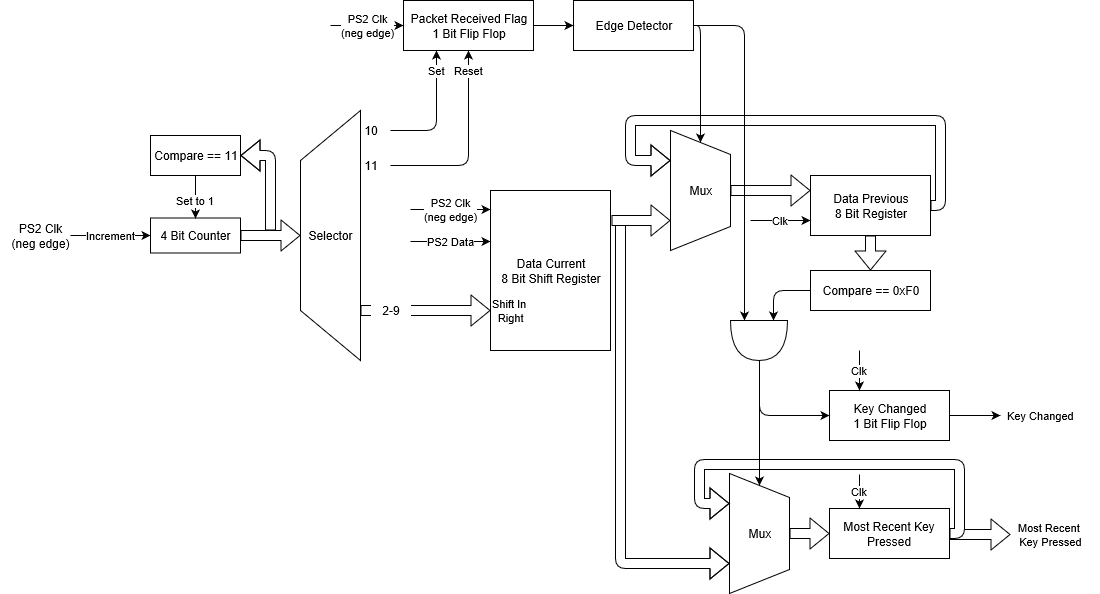

The diagram above was exported from draw.io. Its source (the exported page's mxGraphModel, read from the mxfile embedded in the PNG):
<mxGraphModel grid="1" dx="1581" dy="510" gridSize="10" guides="1" tooltips="1" connect="1" arrows="1" fold="1" page="1" pageScale="1" pageWidth="827" pageHeight="1169" math="0" shadow="0">
  <root>
    <mxCell id="0" />
    <mxCell id="1" parent="0" />
    <mxCell id="JnOBUFnl9izb1flHMjEp-11" parent="1" style="edgeStyle=orthogonalEdgeStyle;rounded=1;orthogonalLoop=1;jettySize=auto;html=1;exitX=1;exitY=0.5;exitDx=0;exitDy=0;entryX=0;entryY=0.5;entryDx=0;entryDy=0;" edge="1" target="JnOBUFnl9izb1flHMjEp-6" source="JnOBUFnl9izb1flHMjEp-1">
      <mxGeometry as="geometry" relative="1">
        <Array as="points">
          <mxPoint x="420" y="145" />
        </Array>
      </mxGeometry>
    </mxCell>
    <mxCell id="JnOBUFnl9izb1flHMjEp-33" parent="1" style="edgeStyle=orthogonalEdgeStyle;rounded=1;orthogonalLoop=1;jettySize=auto;html=1;exitX=1;exitY=0.5;exitDx=0;exitDy=0;entryX=0;entryY=0.75;entryDx=0;entryDy=0;entryPerimeter=0;fillColor=#ffffff;" edge="1" target="JnOBUFnl9izb1flHMjEp-31" source="JnOBUFnl9izb1flHMjEp-1">
      <mxGeometry as="geometry" relative="1" />
    </mxCell>
    <mxCell id="JnOBUFnl9izb1flHMjEp-1" value="Edge Detector" parent="1" style="rounded=0;whiteSpace=wrap;html=1;" vertex="1">
      <mxGeometry as="geometry" width="120" height="50" x="293" y="120" />
    </mxCell>
    <mxCell id="JnOBUFnl9izb1flHMjEp-3" parent="1" style="edgeStyle=orthogonalEdgeStyle;rounded=0;orthogonalLoop=1;jettySize=auto;html=1;exitX=1;exitY=0.5;exitDx=0;exitDy=0;entryX=0;entryY=0.5;entryDx=0;entryDy=0;" edge="1" target="JnOBUFnl9izb1flHMjEp-1" source="JnOBUFnl9izb1flHMjEp-2">
      <mxGeometry as="geometry" relative="1" />
    </mxCell>
    <mxCell id="JnOBUFnl9izb1flHMjEp-2" value="Packet Received Flag&lt;br&gt;1 Bit Flip Flop&lt;br&gt;" parent="1" style="rounded=0;whiteSpace=wrap;html=1;" vertex="1">
      <mxGeometry as="geometry" width="130" height="50" x="123" y="120" />
    </mxCell>
    <mxCell id="JnOBUFnl9izb1flHMjEp-4" value="Data Current&lt;br&gt;8 Bit Shift Register&lt;br&gt;" parent="1" style="rounded=0;whiteSpace=wrap;html=1;" vertex="1">
      <mxGeometry as="geometry" width="120" height="160" x="210" y="310" />
    </mxCell>
    <mxCell id="JnOBUFnl9izb1flHMjEp-5" value="Data Previous&lt;br&gt;8 Bit Register&lt;br&gt;" parent="1" style="rounded=0;whiteSpace=wrap;html=1;" vertex="1">
      <mxGeometry as="geometry" width="120" height="60" x="530" y="295" />
    </mxCell>
    <mxCell id="JnOBUFnl9izb1flHMjEp-6" value="Mux" parent="1" style="shape=trapezoid;perimeter=trapezoidPerimeter;whiteSpace=wrap;html=1;direction=south;" vertex="1">
      <mxGeometry as="geometry" width="60" height="120" x="390" y="250" />
    </mxCell>
    <mxCell id="JnOBUFnl9izb1flHMjEp-8" value="" parent="1" style="shape=flexArrow;endArrow=classic;html=1;exitX=0.5;exitY=0;exitDx=0;exitDy=0;entryX=0;entryY=0.25;entryDx=0;entryDy=0;" edge="1" target="JnOBUFnl9izb1flHMjEp-5" source="JnOBUFnl9izb1flHMjEp-6">
      <mxGeometry as="geometry" width="50" height="50" relative="1">
        <mxPoint as="sourcePoint" x="410" y="410" />
        <mxPoint as="targetPoint" x="460" y="360" />
      </mxGeometry>
    </mxCell>
    <mxCell id="JnOBUFnl9izb1flHMjEp-10" value="" parent="1" style="shape=flexArrow;endArrow=classic;html=1;exitX=1;exitY=0.5;exitDx=0;exitDy=0;entryX=0.25;entryY=1;entryDx=0;entryDy=0;" edge="1" target="JnOBUFnl9izb1flHMjEp-6" source="JnOBUFnl9izb1flHMjEp-5">
      <mxGeometry as="geometry" width="50" height="50" relative="1">
        <mxPoint as="sourcePoint" x="660" y="320" />
        <mxPoint as="targetPoint" x="710" y="270" />
        <Array as="points">
          <mxPoint x="660" y="325" />
          <mxPoint x="660" y="240" />
          <mxPoint x="350" y="240" />
          <mxPoint x="350" y="280" />
        </Array>
      </mxGeometry>
    </mxCell>
    <mxCell id="JnOBUFnl9izb1flHMjEp-12" value="Clk" parent="1" style="endArrow=classic;html=1;entryX=0;entryY=0.75;entryDx=0;entryDy=0;" edge="1" target="JnOBUFnl9izb1flHMjEp-5">
      <mxGeometry as="geometry" width="50" height="50" relative="1">
        <mxPoint as="sourcePoint" x="470" y="340" />
        <mxPoint as="targetPoint" x="520" y="360" />
      </mxGeometry>
    </mxCell>
    <mxCell id="JnOBUFnl9izb1flHMjEp-34" parent="1" style="edgeStyle=orthogonalEdgeStyle;rounded=1;orthogonalLoop=1;jettySize=auto;html=1;exitX=0;exitY=0.5;exitDx=0;exitDy=0;entryX=0;entryY=0.25;entryDx=0;entryDy=0;entryPerimeter=0;fillColor=#ffffff;" edge="1" target="JnOBUFnl9izb1flHMjEp-31" source="JnOBUFnl9izb1flHMjEp-13">
      <mxGeometry as="geometry" relative="1" />
    </mxCell>
    <mxCell id="JnOBUFnl9izb1flHMjEp-13" value="Compare == 0xF0" parent="1" style="rounded=0;whiteSpace=wrap;html=1;" vertex="1">
      <mxGeometry as="geometry" width="120" height="40" x="530" y="390" />
    </mxCell>
    <mxCell id="JnOBUFnl9izb1flHMjEp-22" value="" parent="1" style="shape=flexArrow;endArrow=classic;html=1;entryX=0.75;entryY=1;entryDx=0;entryDy=0;" edge="1" target="JnOBUFnl9izb1flHMjEp-17">
      <mxGeometry as="geometry" width="50" height="50" relative="1">
        <mxPoint as="sourcePoint" x="340" y="340" />
        <mxPoint as="targetPoint" x="370" y="640" />
        <Array as="points">
          <mxPoint x="340" y="683" />
        </Array>
      </mxGeometry>
    </mxCell>
    <mxCell id="JnOBUFnl9izb1flHMjEp-9" value="" parent="1" style="shape=flexArrow;endArrow=classic;html=1;entryX=0.75;entryY=1;entryDx=0;entryDy=0;fillColor=#ffffff;" edge="1" target="JnOBUFnl9izb1flHMjEp-6">
      <mxGeometry as="geometry" width="50" height="50" relative="1">
        <mxPoint as="sourcePoint" x="331" y="340" />
        <mxPoint as="targetPoint" x="450" y="400" />
      </mxGeometry>
    </mxCell>
    <mxCell id="JnOBUFnl9izb1flHMjEp-28" value="" parent="1" style="group" vertex="1" connectable="0">
      <mxGeometry as="geometry" width="400" height="129" x="419" y="584" />
    </mxCell>
    <mxCell id="JnOBUFnl9izb1flHMjEp-26" value="Most Recent&amp;nbsp;&lt;br&gt;Key Pressed" parent="JnOBUFnl9izb1flHMjEp-28" style="shape=flexArrow;endArrow=classic;html=1;fillColor=#ffffff;" edge="1">
      <mxGeometry as="geometry" width="50" height="50" x="1" y="40" relative="1">
        <mxPoint as="sourcePoint" x="250" y="70" />
        <mxPoint as="targetPoint" x="311" y="70" />
        <mxPoint as="offset" x="40" y="40" />
      </mxGeometry>
    </mxCell>
    <mxCell id="JnOBUFnl9izb1flHMjEp-21" value="" parent="JnOBUFnl9izb1flHMjEp-28" style="group" vertex="1" connectable="0">
      <mxGeometry as="geometry" width="260" height="129" />
    </mxCell>
    <mxCell id="JnOBUFnl9izb1flHMjEp-17" value="Mux" parent="JnOBUFnl9izb1flHMjEp-21" style="shape=trapezoid;perimeter=trapezoidPerimeter;whiteSpace=wrap;html=1;direction=south;" vertex="1">
      <mxGeometry as="geometry" width="60" height="120" x="30" y="9" />
    </mxCell>
    <mxCell id="JnOBUFnl9izb1flHMjEp-18" value="Most Recent Key Pressed" parent="JnOBUFnl9izb1flHMjEp-21" style="rounded=0;whiteSpace=wrap;html=1;" vertex="1">
      <mxGeometry as="geometry" width="120" height="50" x="130" y="44" />
    </mxCell>
    <mxCell id="JnOBUFnl9izb1flHMjEp-19" value="" parent="JnOBUFnl9izb1flHMjEp-21" style="shape=flexArrow;endArrow=classic;html=1;exitX=0.5;exitY=0;exitDx=0;exitDy=0;entryX=0;entryY=0.5;entryDx=0;entryDy=0;" edge="1" target="JnOBUFnl9izb1flHMjEp-18" source="JnOBUFnl9izb1flHMjEp-17">
      <mxGeometry as="geometry" width="50" height="50" relative="1">
        <mxPoint as="sourcePoint" x="140" y="190" />
        <mxPoint as="targetPoint" x="190" y="140" />
      </mxGeometry>
    </mxCell>
    <mxCell id="JnOBUFnl9izb1flHMjEp-20" value="" parent="JnOBUFnl9izb1flHMjEp-21" style="shape=flexArrow;endArrow=classic;html=1;exitX=1;exitY=0.5;exitDx=0;exitDy=0;entryX=0.25;entryY=1;entryDx=0;entryDy=0;fillColor=#ffffff;" edge="1" target="JnOBUFnl9izb1flHMjEp-17" source="JnOBUFnl9izb1flHMjEp-18">
      <mxGeometry as="geometry" width="50" height="50" relative="1">
        <mxPoint as="sourcePoint" x="320" y="90" />
        <mxPoint as="targetPoint" x="370" y="40" />
        <Array as="points">
          <mxPoint x="260" y="69" />
          <mxPoint x="260" />
          <mxPoint />
          <mxPoint y="39" />
        </Array>
      </mxGeometry>
    </mxCell>
    <mxCell id="JnOBUFnl9izb1flHMjEp-24" value="Clk" parent="JnOBUFnl9izb1flHMjEp-28" style="endArrow=classic;html=1;fillColor=#ffffff;entryX=0.25;entryY=0;entryDx=0;entryDy=0;" edge="1" target="JnOBUFnl9izb1flHMjEp-18">
      <mxGeometry as="geometry" width="50" height="50" relative="1">
        <mxPoint as="sourcePoint" x="160" y="10" />
        <mxPoint as="targetPoint" x="170" y="-90" />
      </mxGeometry>
    </mxCell>
    <mxCell id="JnOBUFnl9izb1flHMjEp-35" parent="1" style="edgeStyle=orthogonalEdgeStyle;rounded=1;orthogonalLoop=1;jettySize=auto;html=1;exitX=1;exitY=0.5;exitDx=0;exitDy=0;exitPerimeter=0;entryX=0;entryY=0.5;entryDx=0;entryDy=0;fillColor=#ffffff;" edge="1" target="JnOBUFnl9izb1flHMjEp-17" source="JnOBUFnl9izb1flHMjEp-31">
      <mxGeometry as="geometry" relative="1" />
    </mxCell>
    <mxCell id="JnOBUFnl9izb1flHMjEp-31" value="" parent="1" style="shape=or;whiteSpace=wrap;html=1;direction=south;" vertex="1">
      <mxGeometry as="geometry" width="57" height="40" x="450" y="440" />
    </mxCell>
    <mxCell id="JnOBUFnl9izb1flHMjEp-32" value="" parent="1" style="shape=flexArrow;endArrow=classic;html=1;fillColor=#ffffff;entryX=0.5;entryY=0;entryDx=0;entryDy=0;exitX=0.5;exitY=1;exitDx=0;exitDy=0;" edge="1" target="JnOBUFnl9izb1flHMjEp-13" source="JnOBUFnl9izb1flHMjEp-5">
      <mxGeometry as="geometry" width="50" height="50" relative="1">
        <mxPoint as="sourcePoint" x="430" y="440" />
        <mxPoint as="targetPoint" x="480" y="390" />
      </mxGeometry>
    </mxCell>
    <mxCell id="JnOBUFnl9izb1flHMjEp-36" value="" parent="1" style="group" vertex="1" connectable="0">
      <mxGeometry as="geometry" width="300" height="90" x="509" y="470" />
    </mxCell>
    <mxCell id="JnOBUFnl9izb1flHMjEp-14" value="Key Changed&lt;br&gt;1 Bit Flip Flop" parent="JnOBUFnl9izb1flHMjEp-36" style="rounded=0;whiteSpace=wrap;html=1;" vertex="1">
      <mxGeometry as="geometry" width="120" height="50" x="40" y="40" />
    </mxCell>
    <mxCell id="JnOBUFnl9izb1flHMjEp-23" value="Clk" parent="JnOBUFnl9izb1flHMjEp-36" style="endArrow=classic;html=1;fillColor=#ffffff;entryX=0.25;entryY=0;entryDx=0;entryDy=0;" edge="1" target="JnOBUFnl9izb1flHMjEp-14">
      <mxGeometry as="geometry" width="50" height="50" relative="1">
        <mxPoint as="sourcePoint" x="70" />
        <mxPoint as="targetPoint" x="-290" y="250" />
      </mxGeometry>
    </mxCell>
    <mxCell id="JnOBUFnl9izb1flHMjEp-27" value="Key Changed" parent="JnOBUFnl9izb1flHMjEp-36" style="endArrow=classic;html=1;fillColor=#ffffff;exitX=1;exitY=0.5;exitDx=0;exitDy=0;" edge="1" source="JnOBUFnl9izb1flHMjEp-14">
      <mxGeometry as="geometry" width="50" height="50" x="1" y="40" relative="1">
        <mxPoint as="sourcePoint" x="240" y="90" />
        <mxPoint as="targetPoint" x="211" y="65" />
        <mxPoint as="offset" x="40" y="40" />
      </mxGeometry>
    </mxCell>
    <mxCell id="JnOBUFnl9izb1flHMjEp-25" parent="1" style="edgeStyle=orthogonalEdgeStyle;rounded=1;orthogonalLoop=1;jettySize=auto;html=1;exitX=1;exitY=0.5;exitDx=0;exitDy=0;entryX=0;entryY=0.5;entryDx=0;entryDy=0;fillColor=#ffffff;exitPerimeter=0;" edge="1" target="JnOBUFnl9izb1flHMjEp-14" source="JnOBUFnl9izb1flHMjEp-31">
      <mxGeometry as="geometry" relative="1">
        <mxPoint as="sourcePoint" x="509" y="535" />
      </mxGeometry>
    </mxCell>
    <mxCell id="JnOBUFnl9izb1flHMjEp-37" value="Selector" parent="1" style="shape=trapezoid;perimeter=trapezoidPerimeter;whiteSpace=wrap;html=1;direction=north;" vertex="1">
      <mxGeometry as="geometry" width="60" height="250" x="20" y="230" />
    </mxCell>
    <mxCell id="JnOBUFnl9izb1flHMjEp-38" value="PS2 Clk&lt;br&gt;(neg edge)&lt;br&gt;" parent="1" style="endArrow=classic;html=1;fillColor=#ffffff;" edge="1">
      <mxGeometry as="geometry" width="50" height="50" relative="1">
        <mxPoint as="sourcePoint" x="130" y="329" />
        <mxPoint as="targetPoint" x="210" y="329" />
      </mxGeometry>
    </mxCell>
    <mxCell id="JnOBUFnl9izb1flHMjEp-39" value="PS2 Clk&lt;br&gt;(neg edge)&lt;br&gt;" parent="1" style="endArrow=classic;html=1;fillColor=#ffffff;entryX=0;entryY=0.5;entryDx=0;entryDy=0;" edge="1" target="JnOBUFnl9izb1flHMjEp-2">
      <mxGeometry as="geometry" width="50" height="50" relative="1">
        <mxPoint as="sourcePoint" x="50" y="145" />
        <mxPoint as="targetPoint" x="70" y="120" />
      </mxGeometry>
    </mxCell>
    <mxCell id="JnOBUFnl9izb1flHMjEp-40" value="PS2 Data" parent="1" style="endArrow=classic;html=1;fillColor=#ffffff;entryX=-0.004;entryY=0.32;entryDx=0;entryDy=0;entryPerimeter=0;" edge="1" target="JnOBUFnl9izb1flHMjEp-4">
      <mxGeometry as="geometry" width="50" height="50" relative="1">
        <mxPoint as="sourcePoint" x="130" y="361" />
        <mxPoint as="targetPoint" x="150" y="350" />
      </mxGeometry>
    </mxCell>
    <mxCell id="JnOBUFnl9izb1flHMjEp-41" value="Shift In&amp;nbsp;&lt;br&gt;Right&lt;br&gt;" parent="1" style="shape=flexArrow;endArrow=classic;html=1;fillColor=#ffffff;entryX=0;entryY=0.75;entryDx=0;entryDy=0;exitX=0.2;exitY=1;exitDx=0;exitDy=0;exitPerimeter=0;" edge="1" target="JnOBUFnl9izb1flHMjEp-4" source="JnOBUFnl9izb1flHMjEp-37">
      <mxGeometry as="geometry" width="50" height="50" x="1" y="20" relative="1">
        <mxPoint as="sourcePoint" x="150" y="430" />
        <mxPoint as="targetPoint" x="150" y="420" />
        <mxPoint as="offset" x="20" y="20" />
      </mxGeometry>
    </mxCell>
    <mxCell id="JnOBUFnl9izb1flHMjEp-42" value="2-9&lt;br&gt;" parent="1" style="text;html=1;strokeColor=none;fillColor=#ffffff;align=center;verticalAlign=middle;whiteSpace=wrap;rounded=0;" vertex="1">
      <mxGeometry as="geometry" width="40" height="20" x="90" y="420" />
    </mxCell>
    <mxCell id="JnOBUFnl9izb1flHMjEp-49" value="Set" parent="1" style="edgeStyle=orthogonalEdgeStyle;rounded=1;orthogonalLoop=1;jettySize=auto;html=1;exitX=1;exitY=0.5;exitDx=0;exitDy=0;entryX=0.25;entryY=1;entryDx=0;entryDy=0;fillColor=#ffffff;" edge="1" target="JnOBUFnl9izb1flHMjEp-2" source="JnOBUFnl9izb1flHMjEp-46">
      <mxGeometry as="geometry" x="0.6825" relative="1">
        <mxPoint as="offset" />
      </mxGeometry>
    </mxCell>
    <mxCell id="JnOBUFnl9izb1flHMjEp-46" value="10&lt;br&gt;" parent="1" style="text;html=1;strokeColor=none;fillColor=none;align=center;verticalAlign=middle;whiteSpace=wrap;rounded=0;" vertex="1">
      <mxGeometry as="geometry" width="40" height="20" x="70" y="240" />
    </mxCell>
    <mxCell id="JnOBUFnl9izb1flHMjEp-50" value="Reset" parent="1" style="edgeStyle=orthogonalEdgeStyle;rounded=1;orthogonalLoop=1;jettySize=auto;html=1;exitX=1;exitY=0.5;exitDx=0;exitDy=0;entryX=0.5;entryY=1;entryDx=0;entryDy=0;fillColor=#ffffff;" edge="1" target="JnOBUFnl9izb1flHMjEp-2" source="JnOBUFnl9izb1flHMjEp-47">
      <mxGeometry as="geometry" x="0.7927" relative="1">
        <mxPoint as="offset" />
      </mxGeometry>
    </mxCell>
    <mxCell id="JnOBUFnl9izb1flHMjEp-47" value="11&lt;br&gt;" parent="1" style="text;html=1;strokeColor=none;fillColor=none;align=center;verticalAlign=middle;whiteSpace=wrap;rounded=0;" vertex="1">
      <mxGeometry as="geometry" width="40" height="20" x="70" y="275" />
    </mxCell>
    <mxCell id="JnOBUFnl9izb1flHMjEp-54" value="4 Bit Counter" parent="1" style="rounded=0;whiteSpace=wrap;html=1;fillColor=#ffffff;" vertex="1">
      <mxGeometry as="geometry" width="90" height="35" x="-130" y="337.5" />
    </mxCell>
    <mxCell id="JnOBUFnl9izb1flHMjEp-55" value="" parent="1" style="shape=flexArrow;endArrow=classic;html=1;fillColor=#ffffff;exitX=1;exitY=0.5;exitDx=0;exitDy=0;entryX=0.5;entryY=0;entryDx=0;entryDy=0;" edge="1" target="JnOBUFnl9izb1flHMjEp-37" source="JnOBUFnl9izb1flHMjEp-54">
      <mxGeometry as="geometry" width="50" height="50" relative="1">
        <mxPoint as="sourcePoint" x="-50" y="470" />
        <mxPoint as="targetPoint" y="420" />
      </mxGeometry>
    </mxCell>
    <mxCell id="JnOBUFnl9izb1flHMjEp-56" value="Compare == 11" parent="1" style="rounded=0;whiteSpace=wrap;html=1;fillColor=#ffffff;" vertex="1">
      <mxGeometry as="geometry" width="90" height="40" x="-130" y="255" />
    </mxCell>
    <mxCell id="JnOBUFnl9izb1flHMjEp-57" value="" parent="1" style="shape=flexArrow;endArrow=classic;html=1;fillColor=#ffffff;entryX=1;entryY=0.5;entryDx=0;entryDy=0;" edge="1" target="JnOBUFnl9izb1flHMjEp-56">
      <mxGeometry as="geometry" width="50" height="50" relative="1">
        <mxPoint as="sourcePoint" x="-10" y="350" />
        <mxPoint as="targetPoint" y="450" />
        <Array as="points">
          <mxPoint x="-10" y="275" />
        </Array>
      </mxGeometry>
    </mxCell>
    <mxCell id="JnOBUFnl9izb1flHMjEp-58" value="Increment&lt;br&gt;" parent="1" style="endArrow=classic;html=1;fillColor=#ffffff;entryX=0;entryY=0.5;entryDx=0;entryDy=0;" edge="1" target="JnOBUFnl9izb1flHMjEp-54">
      <mxGeometry as="geometry" width="50" height="50" relative="1">
        <mxPoint as="sourcePoint" x="-210" y="355" />
        <mxPoint as="targetPoint" x="-190" y="320" />
      </mxGeometry>
    </mxCell>
    <mxCell id="JnOBUFnl9izb1flHMjEp-59" value="Set to 1" parent="1" style="endArrow=classic;html=1;fillColor=#ffffff;entryX=0.5;entryY=0;entryDx=0;entryDy=0;exitX=0.5;exitY=1;exitDx=0;exitDy=0;" edge="1" target="JnOBUFnl9izb1flHMjEp-54" source="JnOBUFnl9izb1flHMjEp-56">
      <mxGeometry as="geometry" width="50" height="50" x="0.1628" relative="1">
        <mxPoint as="sourcePoint" x="-300" y="340" />
        <mxPoint as="targetPoint" x="-250" y="290" />
        <mxPoint as="offset" />
      </mxGeometry>
    </mxCell>
    <mxCell id="JnOBUFnl9izb1flHMjEp-60" value="PS2 Clk&lt;br&gt;(neg edge)&lt;br&gt;" parent="1" style="text;html=1;strokeColor=none;fillColor=none;align=center;verticalAlign=middle;whiteSpace=wrap;rounded=0;" vertex="1">
      <mxGeometry as="geometry" width="80" height="20" x="-280" y="345" />
    </mxCell>
  </root>
</mxGraphModel>